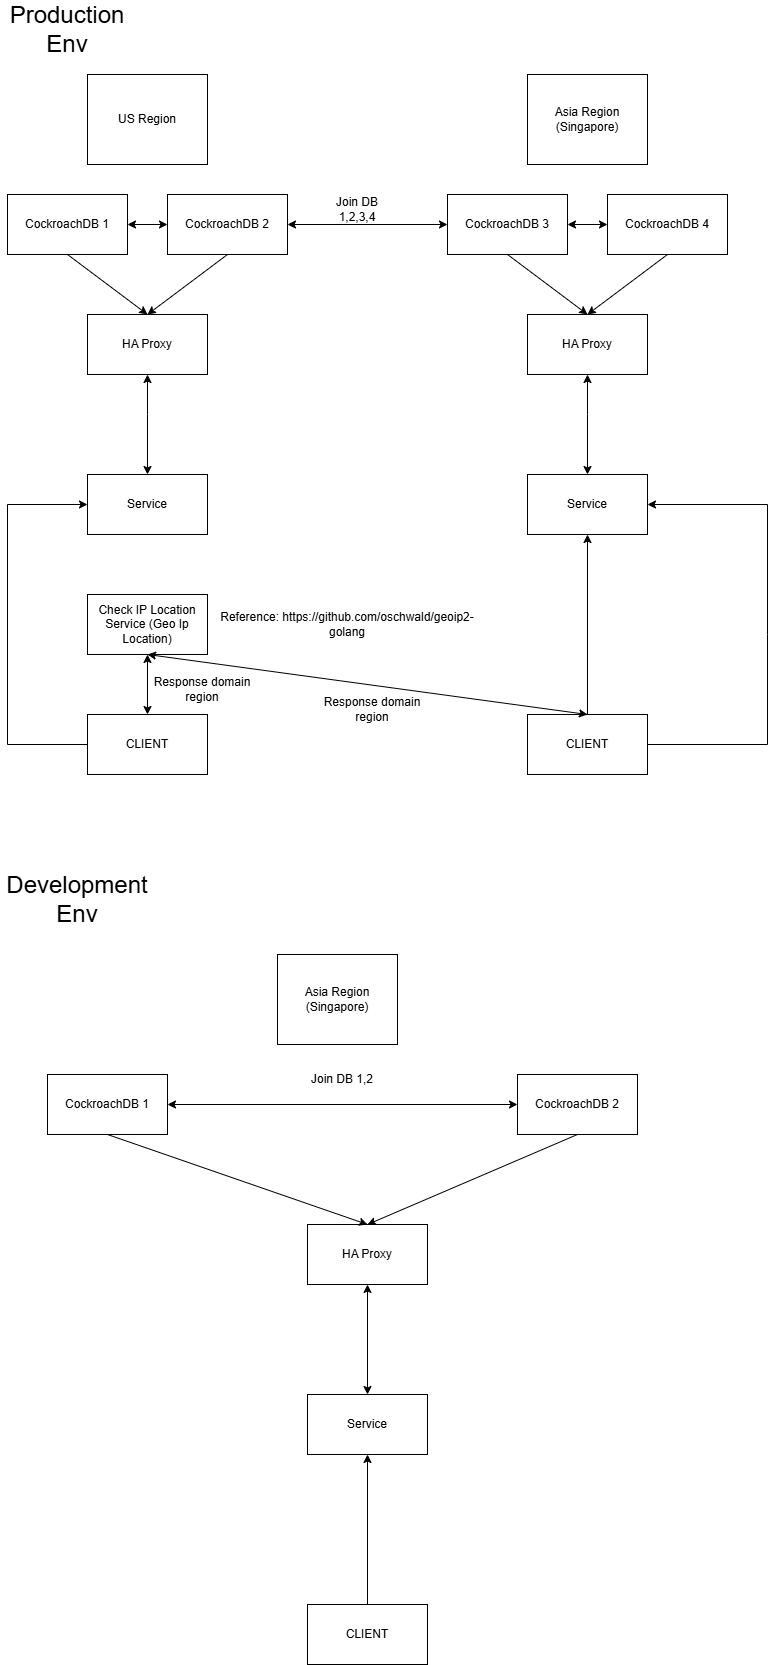

The diagram above was exported from draw.io. Its source (the exported page's mxGraphModel, read from the mxfile embedded in the PNG):
<mxGraphModel dx="1428" dy="757" grid="1" gridSize="10" guides="1" tooltips="1" connect="1" arrows="1" fold="1" page="1" pageScale="1" pageWidth="850" pageHeight="1100" math="0" shadow="0">
  <root>
    <mxCell id="0" />
    <mxCell id="1" parent="0" />
    <mxCell id="q50qV7qvjvAnKRme1TGb-1" value="US Region" style="rounded=0;whiteSpace=wrap;html=1;" parent="1" vertex="1">
      <mxGeometry x="120" y="80" width="120" height="90" as="geometry" />
    </mxCell>
    <mxCell id="q50qV7qvjvAnKRme1TGb-2" value="&lt;font style=&quot;font-size: 24px;&quot;&gt;Production&lt;/font&gt;&lt;div&gt;&lt;font style=&quot;font-size: 24px;&quot;&gt;Env&lt;/font&gt;&lt;/div&gt;" style="text;html=1;align=center;verticalAlign=middle;whiteSpace=wrap;rounded=0;" parent="1" vertex="1">
      <mxGeometry x="70" y="20" width="60" height="30" as="geometry" />
    </mxCell>
    <mxCell id="q50qV7qvjvAnKRme1TGb-3" value="CockroachDB 1" style="rounded=0;whiteSpace=wrap;html=1;" parent="1" vertex="1">
      <mxGeometry x="40" y="200" width="120" height="60" as="geometry" />
    </mxCell>
    <mxCell id="q50qV7qvjvAnKRme1TGb-4" value="CockroachDB 2" style="rounded=0;whiteSpace=wrap;html=1;" parent="1" vertex="1">
      <mxGeometry x="200" y="200" width="120" height="60" as="geometry" />
    </mxCell>
    <mxCell id="q50qV7qvjvAnKRme1TGb-5" value="HA Proxy" style="rounded=0;whiteSpace=wrap;html=1;" parent="1" vertex="1">
      <mxGeometry x="120" y="320" width="120" height="60" as="geometry" />
    </mxCell>
    <mxCell id="q50qV7qvjvAnKRme1TGb-6" value="" style="endArrow=classic;html=1;rounded=0;exitX=0.5;exitY=1;exitDx=0;exitDy=0;entryX=0.5;entryY=0;entryDx=0;entryDy=0;" parent="1" source="q50qV7qvjvAnKRme1TGb-3" target="q50qV7qvjvAnKRme1TGb-5" edge="1">
      <mxGeometry width="50" height="50" relative="1" as="geometry">
        <mxPoint x="400" y="410" as="sourcePoint" />
        <mxPoint x="450" y="360" as="targetPoint" />
      </mxGeometry>
    </mxCell>
    <mxCell id="q50qV7qvjvAnKRme1TGb-7" value="" style="endArrow=classic;html=1;rounded=0;exitX=0.5;exitY=1;exitDx=0;exitDy=0;entryX=0.5;entryY=0;entryDx=0;entryDy=0;" parent="1" source="q50qV7qvjvAnKRme1TGb-4" target="q50qV7qvjvAnKRme1TGb-5" edge="1">
      <mxGeometry width="50" height="50" relative="1" as="geometry">
        <mxPoint x="400" y="410" as="sourcePoint" />
        <mxPoint x="450" y="360" as="targetPoint" />
      </mxGeometry>
    </mxCell>
    <mxCell id="q50qV7qvjvAnKRme1TGb-8" value="Service" style="rounded=0;whiteSpace=wrap;html=1;" parent="1" vertex="1">
      <mxGeometry x="120" y="480" width="120" height="60" as="geometry" />
    </mxCell>
    <mxCell id="q50qV7qvjvAnKRme1TGb-10" value="" style="endArrow=classic;startArrow=classic;html=1;rounded=0;entryX=0.5;entryY=1;entryDx=0;entryDy=0;exitX=0.5;exitY=0;exitDx=0;exitDy=0;" parent="1" source="q50qV7qvjvAnKRme1TGb-8" target="q50qV7qvjvAnKRme1TGb-5" edge="1">
      <mxGeometry width="50" height="50" relative="1" as="geometry">
        <mxPoint x="400" y="410" as="sourcePoint" />
        <mxPoint x="450" y="360" as="targetPoint" />
        <Array as="points">
          <mxPoint x="180" y="420" />
        </Array>
      </mxGeometry>
    </mxCell>
    <mxCell id="q50qV7qvjvAnKRme1TGb-12" value="Asia Region&lt;div&gt;(Singapore)&lt;/div&gt;" style="rounded=0;whiteSpace=wrap;html=1;" parent="1" vertex="1">
      <mxGeometry x="560" y="80" width="120" height="90" as="geometry" />
    </mxCell>
    <mxCell id="q50qV7qvjvAnKRme1TGb-13" value="CockroachDB 3" style="rounded=0;whiteSpace=wrap;html=1;" parent="1" vertex="1">
      <mxGeometry x="480" y="200" width="120" height="60" as="geometry" />
    </mxCell>
    <mxCell id="q50qV7qvjvAnKRme1TGb-14" value="CockroachDB 4" style="rounded=0;whiteSpace=wrap;html=1;" parent="1" vertex="1">
      <mxGeometry x="640" y="200" width="120" height="60" as="geometry" />
    </mxCell>
    <mxCell id="q50qV7qvjvAnKRme1TGb-15" value="HA Proxy" style="rounded=0;whiteSpace=wrap;html=1;" parent="1" vertex="1">
      <mxGeometry x="560" y="320" width="120" height="60" as="geometry" />
    </mxCell>
    <mxCell id="q50qV7qvjvAnKRme1TGb-16" value="" style="endArrow=classic;html=1;rounded=0;exitX=0.5;exitY=1;exitDx=0;exitDy=0;entryX=0.5;entryY=0;entryDx=0;entryDy=0;" parent="1" source="q50qV7qvjvAnKRme1TGb-13" target="q50qV7qvjvAnKRme1TGb-15" edge="1">
      <mxGeometry width="50" height="50" relative="1" as="geometry">
        <mxPoint x="840" y="410" as="sourcePoint" />
        <mxPoint x="890" y="360" as="targetPoint" />
      </mxGeometry>
    </mxCell>
    <mxCell id="q50qV7qvjvAnKRme1TGb-17" value="" style="endArrow=classic;html=1;rounded=0;exitX=0.5;exitY=1;exitDx=0;exitDy=0;entryX=0.5;entryY=0;entryDx=0;entryDy=0;" parent="1" source="q50qV7qvjvAnKRme1TGb-14" target="q50qV7qvjvAnKRme1TGb-15" edge="1">
      <mxGeometry width="50" height="50" relative="1" as="geometry">
        <mxPoint x="840" y="410" as="sourcePoint" />
        <mxPoint x="890" y="360" as="targetPoint" />
      </mxGeometry>
    </mxCell>
    <mxCell id="q50qV7qvjvAnKRme1TGb-18" value="Service" style="rounded=0;whiteSpace=wrap;html=1;" parent="1" vertex="1">
      <mxGeometry x="560" y="480" width="120" height="60" as="geometry" />
    </mxCell>
    <mxCell id="q50qV7qvjvAnKRme1TGb-19" value="" style="endArrow=classic;startArrow=classic;html=1;rounded=0;entryX=0.5;entryY=1;entryDx=0;entryDy=0;exitX=0.5;exitY=0;exitDx=0;exitDy=0;" parent="1" source="q50qV7qvjvAnKRme1TGb-18" target="q50qV7qvjvAnKRme1TGb-15" edge="1">
      <mxGeometry width="50" height="50" relative="1" as="geometry">
        <mxPoint x="840" y="410" as="sourcePoint" />
        <mxPoint x="890" y="360" as="targetPoint" />
        <Array as="points">
          <mxPoint x="620" y="420" />
        </Array>
      </mxGeometry>
    </mxCell>
    <mxCell id="q50qV7qvjvAnKRme1TGb-21" value="" style="endArrow=classic;startArrow=classic;html=1;rounded=0;exitX=1;exitY=0.5;exitDx=0;exitDy=0;" parent="1" source="q50qV7qvjvAnKRme1TGb-3" target="q50qV7qvjvAnKRme1TGb-4" edge="1">
      <mxGeometry width="50" height="50" relative="1" as="geometry">
        <mxPoint x="400" y="410" as="sourcePoint" />
        <mxPoint x="450" y="360" as="targetPoint" />
      </mxGeometry>
    </mxCell>
    <mxCell id="q50qV7qvjvAnKRme1TGb-22" value="" style="endArrow=classic;startArrow=classic;html=1;rounded=0;exitX=1;exitY=0.5;exitDx=0;exitDy=0;entryX=0;entryY=0.5;entryDx=0;entryDy=0;" parent="1" source="q50qV7qvjvAnKRme1TGb-4" target="q50qV7qvjvAnKRme1TGb-13" edge="1">
      <mxGeometry width="50" height="50" relative="1" as="geometry">
        <mxPoint x="400" y="410" as="sourcePoint" />
        <mxPoint x="450" y="360" as="targetPoint" />
      </mxGeometry>
    </mxCell>
    <mxCell id="q50qV7qvjvAnKRme1TGb-23" value="" style="endArrow=classic;startArrow=classic;html=1;rounded=0;exitX=1;exitY=0.5;exitDx=0;exitDy=0;entryX=0;entryY=0.5;entryDx=0;entryDy=0;" parent="1" source="q50qV7qvjvAnKRme1TGb-13" target="q50qV7qvjvAnKRme1TGb-14" edge="1">
      <mxGeometry width="50" height="50" relative="1" as="geometry">
        <mxPoint x="400" y="410" as="sourcePoint" />
        <mxPoint x="450" y="360" as="targetPoint" />
      </mxGeometry>
    </mxCell>
    <mxCell id="q50qV7qvjvAnKRme1TGb-24" value="Join DB 1,2,3,4" style="text;html=1;align=center;verticalAlign=middle;whiteSpace=wrap;rounded=0;" parent="1" vertex="1">
      <mxGeometry x="360" y="200" width="60" height="30" as="geometry" />
    </mxCell>
    <mxCell id="q50qV7qvjvAnKRme1TGb-25" value="CLIENT" style="rounded=0;whiteSpace=wrap;html=1;" parent="1" vertex="1">
      <mxGeometry x="120" y="720" width="120" height="60" as="geometry" />
    </mxCell>
    <mxCell id="q50qV7qvjvAnKRme1TGb-26" value="CLIENT" style="rounded=0;whiteSpace=wrap;html=1;" parent="1" vertex="1">
      <mxGeometry x="560" y="720" width="120" height="60" as="geometry" />
    </mxCell>
    <mxCell id="q50qV7qvjvAnKRme1TGb-27" value="Check IP Location Service (Geo Ip Location)" style="rounded=0;whiteSpace=wrap;html=1;" parent="1" vertex="1">
      <mxGeometry x="120" y="600" width="120" height="60" as="geometry" />
    </mxCell>
    <mxCell id="q50qV7qvjvAnKRme1TGb-28" value="" style="endArrow=classic;startArrow=classic;html=1;rounded=0;exitX=0.5;exitY=0;exitDx=0;exitDy=0;" parent="1" source="q50qV7qvjvAnKRme1TGb-25" target="q50qV7qvjvAnKRme1TGb-27" edge="1">
      <mxGeometry width="50" height="50" relative="1" as="geometry">
        <mxPoint x="400" y="510" as="sourcePoint" />
        <mxPoint x="450" y="460" as="targetPoint" />
      </mxGeometry>
    </mxCell>
    <mxCell id="q50qV7qvjvAnKRme1TGb-29" value="" style="endArrow=classic;startArrow=classic;html=1;rounded=0;exitX=0.5;exitY=0;exitDx=0;exitDy=0;entryX=0.5;entryY=1;entryDx=0;entryDy=0;" parent="1" source="q50qV7qvjvAnKRme1TGb-26" target="q50qV7qvjvAnKRme1TGb-27" edge="1">
      <mxGeometry width="50" height="50" relative="1" as="geometry">
        <mxPoint x="400" y="510" as="sourcePoint" />
        <mxPoint x="450" y="460" as="targetPoint" />
      </mxGeometry>
    </mxCell>
    <mxCell id="q50qV7qvjvAnKRme1TGb-30" value="Response domain region" style="text;html=1;align=center;verticalAlign=middle;whiteSpace=wrap;rounded=0;" parent="1" vertex="1">
      <mxGeometry x="180" y="680" width="110" height="30" as="geometry" />
    </mxCell>
    <mxCell id="q50qV7qvjvAnKRme1TGb-31" value="Response domain region" style="text;html=1;align=center;verticalAlign=middle;whiteSpace=wrap;rounded=0;" parent="1" vertex="1">
      <mxGeometry x="350" y="700" width="110" height="30" as="geometry" />
    </mxCell>
    <mxCell id="q50qV7qvjvAnKRme1TGb-32" value="" style="endArrow=classic;html=1;rounded=0;exitX=0.5;exitY=0;exitDx=0;exitDy=0;entryX=0.5;entryY=1;entryDx=0;entryDy=0;" parent="1" source="q50qV7qvjvAnKRme1TGb-26" target="q50qV7qvjvAnKRme1TGb-18" edge="1">
      <mxGeometry width="50" height="50" relative="1" as="geometry">
        <mxPoint x="400" y="610" as="sourcePoint" />
        <mxPoint x="450" y="560" as="targetPoint" />
      </mxGeometry>
    </mxCell>
    <mxCell id="q50qV7qvjvAnKRme1TGb-33" value="" style="endArrow=classic;html=1;rounded=0;exitX=0;exitY=0.5;exitDx=0;exitDy=0;entryX=0;entryY=0.5;entryDx=0;entryDy=0;" parent="1" source="q50qV7qvjvAnKRme1TGb-25" target="q50qV7qvjvAnKRme1TGb-8" edge="1">
      <mxGeometry width="50" height="50" relative="1" as="geometry">
        <mxPoint x="400" y="610" as="sourcePoint" />
        <mxPoint x="50" y="500" as="targetPoint" />
        <Array as="points">
          <mxPoint x="40" y="750" />
          <mxPoint x="40" y="510" />
        </Array>
      </mxGeometry>
    </mxCell>
    <mxCell id="q50qV7qvjvAnKRme1TGb-34" value="&lt;font style=&quot;font-size: 24px;&quot;&gt;Development Env&lt;/font&gt;" style="text;html=1;align=center;verticalAlign=middle;whiteSpace=wrap;rounded=0;" parent="1" vertex="1">
      <mxGeometry x="80" y="890" width="60" height="30" as="geometry" />
    </mxCell>
    <mxCell id="q50qV7qvjvAnKRme1TGb-35" value="CockroachDB 1" style="rounded=0;whiteSpace=wrap;html=1;" parent="1" vertex="1">
      <mxGeometry x="80" y="1080" width="120" height="60" as="geometry" />
    </mxCell>
    <mxCell id="q50qV7qvjvAnKRme1TGb-36" value="HA Proxy" style="rounded=0;whiteSpace=wrap;html=1;" parent="1" vertex="1">
      <mxGeometry x="340" y="1230" width="120" height="60" as="geometry" />
    </mxCell>
    <mxCell id="q50qV7qvjvAnKRme1TGb-37" value="" style="endArrow=classic;html=1;rounded=0;exitX=0.5;exitY=1;exitDx=0;exitDy=0;entryX=0.5;entryY=0;entryDx=0;entryDy=0;" parent="1" source="q50qV7qvjvAnKRme1TGb-35" target="q50qV7qvjvAnKRme1TGb-36" edge="1">
      <mxGeometry width="50" height="50" relative="1" as="geometry">
        <mxPoint x="440" y="1290" as="sourcePoint" />
        <mxPoint x="490" y="1240" as="targetPoint" />
      </mxGeometry>
    </mxCell>
    <mxCell id="q50qV7qvjvAnKRme1TGb-38" value="" style="endArrow=classic;html=1;rounded=0;exitX=0.5;exitY=1;exitDx=0;exitDy=0;entryX=0.5;entryY=0;entryDx=0;entryDy=0;" parent="1" source="q50qV7qvjvAnKRme1TGb-44" target="q50qV7qvjvAnKRme1TGb-36" edge="1">
      <mxGeometry width="50" height="50" relative="1" as="geometry">
        <mxPoint x="300" y="1140" as="sourcePoint" />
        <mxPoint x="490" y="1240" as="targetPoint" />
      </mxGeometry>
    </mxCell>
    <mxCell id="q50qV7qvjvAnKRme1TGb-39" value="Service" style="rounded=0;whiteSpace=wrap;html=1;" parent="1" vertex="1">
      <mxGeometry x="340" y="1400" width="120" height="60" as="geometry" />
    </mxCell>
    <mxCell id="q50qV7qvjvAnKRme1TGb-40" value="" style="endArrow=classic;startArrow=classic;html=1;rounded=0;entryX=0.5;entryY=1;entryDx=0;entryDy=0;exitX=0.5;exitY=0;exitDx=0;exitDy=0;" parent="1" source="q50qV7qvjvAnKRme1TGb-39" target="q50qV7qvjvAnKRme1TGb-36" edge="1">
      <mxGeometry width="50" height="50" relative="1" as="geometry">
        <mxPoint x="440" y="1290" as="sourcePoint" />
        <mxPoint x="490" y="1240" as="targetPoint" />
        <Array as="points" />
      </mxGeometry>
    </mxCell>
    <mxCell id="q50qV7qvjvAnKRme1TGb-41" value="" style="endArrow=classic;startArrow=classic;html=1;rounded=0;exitX=1;exitY=0.5;exitDx=0;exitDy=0;entryX=0;entryY=0.5;entryDx=0;entryDy=0;" parent="1" source="q50qV7qvjvAnKRme1TGb-35" target="q50qV7qvjvAnKRme1TGb-44" edge="1">
      <mxGeometry width="50" height="50" relative="1" as="geometry">
        <mxPoint y="1290" as="sourcePoint" />
        <mxPoint x="240" y="1110" as="targetPoint" />
      </mxGeometry>
    </mxCell>
    <mxCell id="q50qV7qvjvAnKRme1TGb-42" value="CLIENT" style="rounded=0;whiteSpace=wrap;html=1;" parent="1" vertex="1">
      <mxGeometry x="340" y="1610" width="120" height="60" as="geometry" />
    </mxCell>
    <mxCell id="q50qV7qvjvAnKRme1TGb-43" value="" style="endArrow=classic;html=1;rounded=0;exitX=0.5;exitY=0;exitDx=0;exitDy=0;entryX=0.5;entryY=1;entryDx=0;entryDy=0;" parent="1" source="q50qV7qvjvAnKRme1TGb-42" target="q50qV7qvjvAnKRme1TGb-39" edge="1">
      <mxGeometry width="50" height="50" relative="1" as="geometry">
        <mxPoint y="1490" as="sourcePoint" />
        <mxPoint x="50" y="1440" as="targetPoint" />
      </mxGeometry>
    </mxCell>
    <mxCell id="q50qV7qvjvAnKRme1TGb-44" value="CockroachDB 2" style="rounded=0;whiteSpace=wrap;html=1;" parent="1" vertex="1">
      <mxGeometry x="550" y="1080" width="120" height="60" as="geometry" />
    </mxCell>
    <mxCell id="q50qV7qvjvAnKRme1TGb-45" value="Join DB 1,2" style="text;html=1;align=center;verticalAlign=middle;whiteSpace=wrap;rounded=0;" parent="1" vertex="1">
      <mxGeometry x="330" y="1070" width="90" height="30" as="geometry" />
    </mxCell>
    <mxCell id="q50qV7qvjvAnKRme1TGb-46" value="Asia Region&lt;div&gt;(Singapore)&lt;/div&gt;" style="rounded=0;whiteSpace=wrap;html=1;" parent="1" vertex="1">
      <mxGeometry x="310" y="960" width="120" height="90" as="geometry" />
    </mxCell>
    <mxCell id="q50qV7qvjvAnKRme1TGb-47" value="Reference:&amp;nbsp;https://github.com/oschwald/geoip2-golang" style="text;html=1;align=center;verticalAlign=middle;whiteSpace=wrap;rounded=0;" parent="1" vertex="1">
      <mxGeometry x="350" y="615" width="60" height="30" as="geometry" />
    </mxCell>
    <mxCell id="VMxsiM92WukNodHXSbOD-1" value="" style="endArrow=classic;html=1;rounded=0;entryX=1;entryY=0.5;entryDx=0;entryDy=0;exitX=1;exitY=0.5;exitDx=0;exitDy=0;" parent="1" source="q50qV7qvjvAnKRme1TGb-26" target="q50qV7qvjvAnKRme1TGb-18" edge="1">
      <mxGeometry width="50" height="50" relative="1" as="geometry">
        <mxPoint x="740" y="790" as="sourcePoint" />
        <mxPoint x="760" y="520" as="targetPoint" />
        <Array as="points">
          <mxPoint x="800" y="750" />
          <mxPoint x="800" y="640" />
          <mxPoint x="800" y="510" />
        </Array>
      </mxGeometry>
    </mxCell>
  </root>
</mxGraphModel>